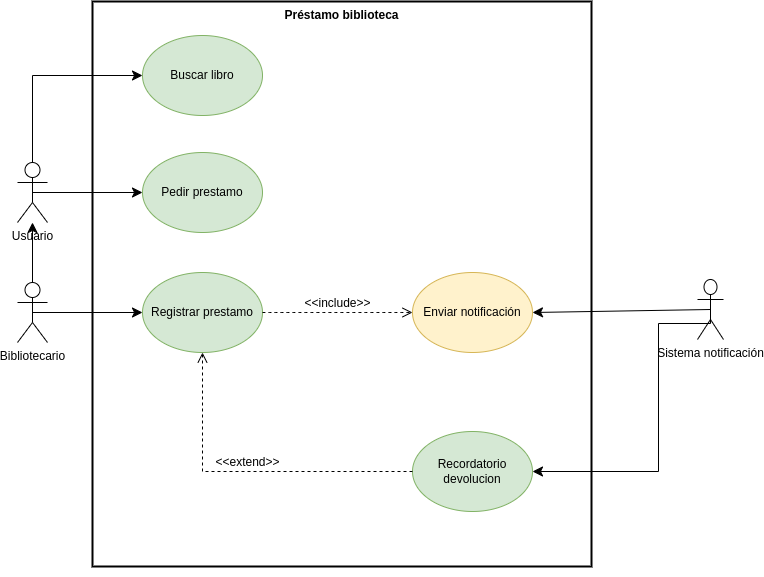

The diagram above was exported from draw.io. Its source (the exported page's mxGraphModel, read from the mxfile embedded in the PNG):
<mxGraphModel dx="1545" dy="1165" grid="0" gridSize="10" guides="1" tooltips="1" connect="1" arrows="1" fold="1" page="0" pageScale="1" pageWidth="827" pageHeight="1169" math="0" shadow="0">
  <root>
    <mxCell id="0" />
    <mxCell id="1" parent="0" />
    <mxCell id="-rkv9wUzW7ZUXdB943NV-35" value="Préstamo biblioteca" style="shape=rect;html=1;verticalAlign=top;fontStyle=1;whiteSpace=wrap;align=center;fillColor=none;strokeWidth=2;" parent="1" vertex="1">
      <mxGeometry x="28" y="-71" width="499" height="565" as="geometry" />
    </mxCell>
    <mxCell id="-rkv9wUzW7ZUXdB943NV-14" style="edgeStyle=orthogonalEdgeStyle;rounded=0;orthogonalLoop=1;jettySize=auto;html=1;exitX=0.5;exitY=0.5;exitDx=0;exitDy=0;exitPerimeter=0;entryX=0;entryY=0.5;entryDx=0;entryDy=0;fontSize=12;startSize=8;endSize=8;" parent="1" source="-rkv9wUzW7ZUXdB943NV-2" target="-rkv9wUzW7ZUXdB943NV-6" edge="1">
      <mxGeometry relative="1" as="geometry">
        <Array as="points">
          <mxPoint x="-32" y="3" />
        </Array>
      </mxGeometry>
    </mxCell>
    <mxCell id="-rkv9wUzW7ZUXdB943NV-15" style="edgeStyle=none;curved=1;rounded=0;orthogonalLoop=1;jettySize=auto;html=1;exitX=0.5;exitY=0.5;exitDx=0;exitDy=0;exitPerimeter=0;entryX=0;entryY=0.5;entryDx=0;entryDy=0;fontSize=12;startSize=8;endSize=8;" parent="1" source="-rkv9wUzW7ZUXdB943NV-2" target="-rkv9wUzW7ZUXdB943NV-8" edge="1">
      <mxGeometry relative="1" as="geometry" />
    </mxCell>
    <mxCell id="-rkv9wUzW7ZUXdB943NV-20" value="" style="edgeStyle=none;curved=1;rounded=0;orthogonalLoop=1;jettySize=auto;html=1;fontSize=12;startSize=8;endSize=8;endArrow=none;endFill=0;startArrow=classic;startFill=1;" parent="1" source="-rkv9wUzW7ZUXdB943NV-2" target="-rkv9wUzW7ZUXdB943NV-19" edge="1">
      <mxGeometry relative="1" as="geometry" />
    </mxCell>
    <object label="&lt;div&gt;Usuario&lt;/div&gt;" Usuario="" id="-rkv9wUzW7ZUXdB943NV-2">
      <mxCell style="shape=umlActor;verticalLabelPosition=bottom;verticalAlign=top;html=1;outlineConnect=0;" parent="1" vertex="1">
        <mxGeometry x="-47" y="90" width="30" height="60" as="geometry" />
      </mxCell>
    </object>
    <mxCell id="-rkv9wUzW7ZUXdB943NV-6" value="Buscar libro" style="ellipse;whiteSpace=wrap;html=1;fillColor=#d5e8d4;strokeColor=#82b366;" parent="1" vertex="1">
      <mxGeometry x="78" y="-37" width="120" height="80" as="geometry" />
    </mxCell>
    <mxCell id="-rkv9wUzW7ZUXdB943NV-29" style="edgeStyle=none;curved=1;rounded=0;orthogonalLoop=1;jettySize=auto;html=1;exitX=0.5;exitY=0.5;exitDx=0;exitDy=0;exitPerimeter=0;entryX=1;entryY=0.5;entryDx=0;entryDy=0;fontSize=12;startSize=8;endSize=8;" parent="1" source="-rkv9wUzW7ZUXdB943NV-7" target="-rkv9wUzW7ZUXdB943NV-10" edge="1">
      <mxGeometry relative="1" as="geometry" />
    </mxCell>
    <mxCell id="-rkv9wUzW7ZUXdB943NV-30" style="edgeStyle=orthogonalEdgeStyle;rounded=0;orthogonalLoop=1;jettySize=auto;html=1;exitX=0.5;exitY=0.5;exitDx=0;exitDy=0;exitPerimeter=0;entryX=1;entryY=0.5;entryDx=0;entryDy=0;fontSize=12;startSize=8;endSize=8;" parent="1" source="-rkv9wUzW7ZUXdB943NV-7" target="-rkv9wUzW7ZUXdB943NV-11" edge="1">
      <mxGeometry relative="1" as="geometry">
        <Array as="points">
          <mxPoint x="646" y="251" />
          <mxPoint x="594" y="251" />
          <mxPoint x="594" y="399" />
        </Array>
      </mxGeometry>
    </mxCell>
    <mxCell id="-rkv9wUzW7ZUXdB943NV-7" value="Sistema notificación" style="shape=umlActor;verticalLabelPosition=bottom;verticalAlign=top;html=1;outlineConnect=0;" parent="1" vertex="1">
      <mxGeometry x="633" y="207" width="26" height="60" as="geometry" />
    </mxCell>
    <mxCell id="-rkv9wUzW7ZUXdB943NV-8" value="Pedir prestamo" style="ellipse;whiteSpace=wrap;html=1;fillColor=#d5e8d4;strokeColor=#82b366;" parent="1" vertex="1">
      <mxGeometry x="78" y="80" width="120" height="80" as="geometry" />
    </mxCell>
    <mxCell id="-rkv9wUzW7ZUXdB943NV-9" value="Registrar prestamo" style="ellipse;whiteSpace=wrap;html=1;fillColor=#d5e8d4;strokeColor=#82b366;" parent="1" vertex="1">
      <mxGeometry x="78" y="200" width="120" height="80" as="geometry" />
    </mxCell>
    <mxCell id="-rkv9wUzW7ZUXdB943NV-10" value="Enviar notificación" style="ellipse;whiteSpace=wrap;html=1;fillColor=#fff2cc;strokeColor=#d6b656;" parent="1" vertex="1">
      <mxGeometry x="348" y="200" width="120" height="80" as="geometry" />
    </mxCell>
    <mxCell id="-rkv9wUzW7ZUXdB943NV-11" value="Recordatorio devolucion" style="ellipse;whiteSpace=wrap;html=1;fillColor=#d5e8d4;strokeColor=#82b366;" parent="1" vertex="1">
      <mxGeometry x="348" y="359" width="120" height="80" as="geometry" />
    </mxCell>
    <mxCell id="-rkv9wUzW7ZUXdB943NV-21" style="edgeStyle=none;curved=1;rounded=0;orthogonalLoop=1;jettySize=auto;html=1;exitX=0.5;exitY=0.5;exitDx=0;exitDy=0;exitPerimeter=0;entryX=0;entryY=0.5;entryDx=0;entryDy=0;fontSize=12;startSize=8;endSize=8;" parent="1" source="-rkv9wUzW7ZUXdB943NV-19" target="-rkv9wUzW7ZUXdB943NV-9" edge="1">
      <mxGeometry relative="1" as="geometry" />
    </mxCell>
    <object label="Bibliotecario" Usuario="" id="-rkv9wUzW7ZUXdB943NV-19">
      <mxCell style="shape=umlActor;verticalLabelPosition=bottom;verticalAlign=top;html=1;outlineConnect=0;" parent="1" vertex="1">
        <mxGeometry x="-47" y="210" width="30" height="60" as="geometry" />
      </mxCell>
    </object>
    <mxCell id="-rkv9wUzW7ZUXdB943NV-27" value="&amp;lt;&amp;lt;include&amp;gt;&amp;gt;" style="edgeStyle=none;html=1;endArrow=open;verticalAlign=bottom;dashed=1;labelBackgroundColor=none;rounded=0;fontSize=12;startSize=8;endSize=8;curved=1;exitX=1;exitY=0.5;exitDx=0;exitDy=0;entryX=0;entryY=0.5;entryDx=0;entryDy=0;" parent="1" source="-rkv9wUzW7ZUXdB943NV-9" target="-rkv9wUzW7ZUXdB943NV-10" edge="1">
      <mxGeometry width="160" relative="1" as="geometry">
        <mxPoint x="194.03999999999996" y="195" as="sourcePoint" />
        <mxPoint x="358" y="204.5" as="targetPoint" />
      </mxGeometry>
    </mxCell>
    <mxCell id="-rkv9wUzW7ZUXdB943NV-32" value="&amp;lt;&amp;lt;extend&amp;gt;&amp;gt;" style="html=1;verticalAlign=bottom;labelBackgroundColor=none;endArrow=open;endFill=0;dashed=1;rounded=0;fontSize=12;startSize=8;endSize=8;entryX=0.5;entryY=1;entryDx=0;entryDy=0;exitX=0;exitY=0.5;exitDx=0;exitDy=0;edgeStyle=orthogonalEdgeStyle;" parent="1" source="-rkv9wUzW7ZUXdB943NV-11" target="-rkv9wUzW7ZUXdB943NV-9" edge="1">
      <mxGeometry width="160" relative="1" as="geometry">
        <mxPoint x="148" y="395" as="sourcePoint" />
        <mxPoint x="308" y="395" as="targetPoint" />
      </mxGeometry>
    </mxCell>
    <mxCell id="-rkv9wUzW7ZUXdB943NV-36" style="edgeStyle=none;curved=1;rounded=0;orthogonalLoop=1;jettySize=auto;html=1;exitX=0.5;exitY=1;exitDx=0;exitDy=0;fontSize=12;startSize=8;endSize=8;" parent="1" source="-rkv9wUzW7ZUXdB943NV-35" target="-rkv9wUzW7ZUXdB943NV-35" edge="1">
      <mxGeometry relative="1" as="geometry" />
    </mxCell>
  </root>
</mxGraphModel>